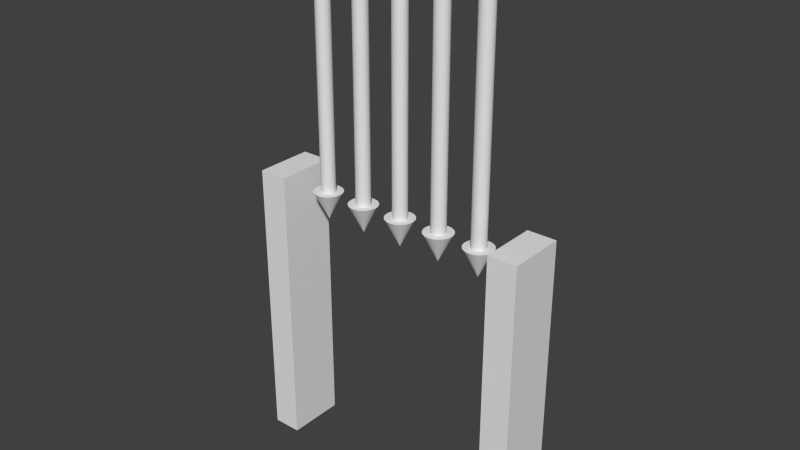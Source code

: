 # Source: door_portcullis_rigged2.blend  (saved by Blender 2.75.0; exported with 4.5.12 LTS)
import bpy
from mathutils import Matrix  # noqa: F401  (used for matrix-valued properties, if any)

bpy.ops.wm.read_factory_settings(use_empty=True)
scene = bpy.context.scene
scene.name = 'Scene'

# ---- collections
col_collection_1 = bpy.data.collections.new('Collection 1'); scene.collection.children.link(col_collection_1)

# ---- world
world_world = bpy.data.worlds.new('World'); scene.world = world_world
world_world.color = (0.05088, 0.05088, 0.05088)
world_world.use_sun_shadow = False
world_world.sun_shadow_jitter_overblur = 0.0
world_world.cycles.sampling_method = 'MANUAL'
world_world.cycles.sample_map_resolution = 256

# ---- meshes
me_cone_001 = bpy.data.meshes.new('Cone.001')
me_cone_001.from_pydata([(-3.0, 1.0, 8.0), (-2.805, 0.9808, 8.0), (-2.617, 0.9239, 8.0), (-2.444, 0.8315, 8.0), (-2.293, 0.7071, 8.0), (-2.169, 0.5556, 8.0), (-2.076, 0.3827, 8.0), (-2.019, 0.1951, 8.0), (-2.0, -3.06e-07, 8.0), (-3.0, -4.768e-07, 10.0), (-2.019, -0.1951, 8.0), (-2.076, -0.3827, 8.0), (-2.169, -0.5556, 8.0), (-2.293, -0.7071, 8.0), (-2.444, -0.8315, 8.0), (-2.617, -0.9239, 8.0), (-2.805, -0.9808, 8.0), (-3.0, -1.0, 8.0), (-3.195, -0.9808, 8.0), (-3.383, -0.9239, 8.0), (-3.556, -0.8315, 8.0), (-3.707, -0.7071, 8.0), (-3.831, -0.5556, 8.0), (-3.924, -0.3827, 8.0), (-3.981, -0.1951, 8.0), (-4.0, 3.934e-07, 8.0), (-3.981, 0.1951, 8.0), (-3.924, 0.3827, 8.0), (-3.831, 0.5556, 8.0), (-3.707, 0.7071, 8.0), (-3.556, 0.8315, 8.0), (-3.383, 0.9239, 8.0), (-3.195, 0.9808, 8.0), (-3.0, -0.5, 8.0), (-3.0, -0.5, -10.0), (-2.902, -0.4904, 8.0), (-2.902, -0.4904, -10.0), (-2.809, -0.4619, 8.0), (-2.809, -0.4619, -10.0), (-2.722, -0.4157, 8.0), (-2.722, -0.4157, -10.0), (-2.646, -0.3536, 8.0), (-2.646, -0.3536, -10.0), (-2.584, -0.2778, 8.0), (-2.584, -0.2778, -10.0), (-2.538, -0.1913, 8.0), (-2.538, -0.1913, -10.0), (-2.51, -0.09755, 8.0), (-2.51, -0.09754, -10.0), (-2.5, -2.444e-07, 8.0), (-2.5, 2.474e-06, -10.0), (-2.51, 0.09754, 8.0), (-2.51, 0.09755, -10.0), (-2.538, 0.1913, 8.0), (-2.538, 0.1913, -10.0), (-2.584, 0.2778, 8.0), (-2.584, 0.2778, -10.0), (-2.646, 0.3536, 8.0), (-2.646, 0.3536, -10.0), (-2.722, 0.4157, 8.0), (-2.722, 0.4157, -10.0), (-2.809, 0.4619, 8.0), (-2.809, 0.4619, -10.0), (-2.902, 0.4904, 8.0), (-2.902, 0.4904, -10.0), (-3.0, 0.5, 8.0), (-3.0, 0.5, -10.0), (-3.098, 0.4904, 8.0), (-3.098, 0.4904, -10.0), (-3.191, 0.4619, 8.0), (-3.191, 0.4619, -10.0), (-3.278, 0.4157, 8.0), (-3.278, 0.4157, -10.0), (-3.354, 0.3536, 8.0), (-3.354, 0.3536, -10.0), (-3.416, 0.2778, 8.0), (-3.416, 0.2778, -10.0), (-3.462, 0.1913, 8.0), (-3.462, 0.1913, -10.0), (-3.49, 0.09754, 8.0), (-3.49, 0.09755, -10.0), (-3.5, -7.848e-07, 8.0), (-3.5, 1.933e-06, -10.0), (-3.49, -0.09755, 8.0), (-3.49, -0.09754, -10.0), (-3.462, -0.1913, 8.0), (-3.462, -0.1913, -10.0), (-3.416, -0.2778, 8.0), (-3.416, -0.2778, -10.0), (-3.354, -0.3536, 8.0), (-3.354, -0.3536, -10.0), (-3.278, -0.4157, 8.0), (-3.278, -0.4157, -10.0), (-3.191, -0.4619, 8.0), (-3.191, -0.4619, -10.0), (-3.098, -0.4904, 8.0), (-3.098, -0.4904, -10.0), (3.0, -0.5, 8.0), (3.0, -0.5, -10.0), (3.098, -0.4904, 8.0), (3.098, -0.4904, -10.0), (3.191, -0.4619, 8.0), (3.191, -0.4619, -10.0), (3.278, -0.4157, 8.0), (3.278, -0.4157, -10.0), (3.354, -0.3536, 8.0), (3.354, -0.3535, -10.0), (3.416, -0.2778, 8.0), (3.416, -0.2778, -10.0), (3.462, -0.1913, 8.0), (3.462, -0.1913, -10.0), (3.49, -0.09754, 8.0), (3.49, -0.09754, -10.0), (3.5, 7.093e-07, 8.0), (3.5, 3.427e-06, -10.0), (3.49, 0.09755, 8.0), (3.49, 0.09755, -10.0), (3.462, 0.1913, 8.0), (3.462, 0.1913, -10.0), (3.416, 0.2778, 8.0), (3.416, 0.2778, -10.0), (3.354, 0.3536, 8.0), (3.354, 0.3536, -10.0), (3.278, 0.4157, 8.0), (3.278, 0.4157, -10.0), (3.191, 0.4619, 8.0), (3.191, 0.4619, -10.0), (3.098, 0.4904, 8.0), (3.098, 0.4904, -10.0), (3.0, 0.5, 8.0), (3.0, 0.5, -10.0), (2.902, 0.4904, 8.0), (2.902, 0.4904, -10.0), (2.809, 0.4619, 8.0), (2.809, 0.4619, -10.0), (2.722, 0.4157, 8.0), (2.722, 0.4157, -10.0), (2.646, 0.3536, 8.0), (2.646, 0.3536, -10.0), (2.584, 0.2778, 8.0), (2.584, 0.2778, -10.0), (2.538, 0.1913, 8.0), (2.538, 0.1913, -10.0), (2.51, 0.09755, 8.0), (2.51, 0.09755, -10.0), (2.5, 1.689e-07, 8.0), (2.5, 2.887e-06, -10.0), (2.51, -0.09755, 8.0), (2.51, -0.09754, -10.0), (2.538, -0.1913, 8.0), (2.538, -0.1913, -10.0), (2.584, -0.2778, 8.0), (2.584, -0.2778, -10.0), (2.646, -0.3536, 8.0), (2.646, -0.3536, -10.0), (2.722, -0.4157, 8.0), (2.722, -0.4157, -10.0), (2.809, -0.4619, 8.0), (2.809, -0.4619, -10.0), (2.902, -0.4904, 8.0), (2.902, -0.4904, -10.0), (3.0, 1.0, 8.0), (3.195, 0.9808, 8.0), (3.383, 0.9239, 8.0), (3.556, 0.8315, 8.0), (3.707, 0.7071, 8.0), (3.831, 0.5556, 8.0), (3.924, 0.3827, 8.0), (3.981, 0.1951, 8.0), (4.0, 1.709e-07, 8.0), (3.0, 0.0, 10.0), (3.981, -0.1951, 8.0), (3.924, -0.3827, 8.0), (3.831, -0.5556, 8.0), (3.707, -0.7071, 8.0), (3.556, -0.8315, 8.0), (3.383, -0.9239, 8.0), (3.195, -0.9808, 8.0), (3.0, -1.0, 8.0), (2.805, -0.9808, 8.0), (2.617, -0.9239, 8.0), (2.444, -0.8315, 8.0), (2.293, -0.7071, 8.0), (2.169, -0.5556, 8.0), (2.076, -0.3827, 8.0), (2.019, -0.1951, 8.0), (2.0, 8.702e-07, 8.0), (2.019, 0.1951, 8.0), (2.076, 0.3827, 8.0), (2.169, 0.5556, 8.0), (2.293, 0.7071, 8.0), (2.444, 0.8315, 8.0), (2.617, 0.9239, 8.0), (2.805, 0.9808, 8.0), (6.0, 1.0, 8.0), (6.195, 0.9808, 8.0), (6.383, 0.9239, 8.0), (6.556, 0.8315, 8.0), (6.707, 0.7071, 8.0), (6.831, 0.5556, 8.0), (6.924, 0.3827, 8.0), (6.981, 0.1951, 8.0), (7.0, 1.125e-06, 8.0), (6.0, 9.537e-07, 10.0), (6.981, -0.1951, 8.0), (6.924, -0.3827, 8.0), (6.831, -0.5556, 8.0), (6.707, -0.7071, 8.0), (6.556, -0.8315, 8.0), (6.383, -0.9239, 8.0), (6.195, -0.9808, 8.0), (6.0, -1.0, 8.0), (5.805, -0.9808, 8.0), (5.617, -0.9239, 8.0), (5.444, -0.8315, 8.0), (5.293, -0.7071, 8.0), (5.169, -0.5556, 8.0), (5.076, -0.3827, 8.0), (5.019, -0.1951, 8.0), (5.0, 1.824e-06, 8.0), (5.019, 0.1951, 8.0), (5.076, 0.3827, 8.0), (5.169, 0.5556, 8.0), (5.293, 0.7071, 8.0), (5.444, 0.8315, 8.0), (5.617, 0.9239, 8.0), (5.805, 0.9808, 8.0), (6.0, -0.5, 8.0), (6.0, -0.5, -10.0), (6.098, -0.4904, 8.0), (6.098, -0.4904, -10.0), (6.191, -0.4619, 8.0), (6.191, -0.4619, -10.0), (6.278, -0.4157, 8.0), (6.278, -0.4157, -10.0), (6.354, -0.3536, 8.0), (6.354, -0.3535, -10.0), (6.416, -0.2778, 8.0), (6.416, -0.2778, -10.0), (6.462, -0.1913, 8.0), (6.462, -0.1913, -10.0), (6.49, -0.09754, 8.0), (6.49, -0.09754, -10.0), (6.5, 1.663e-06, 8.0), (6.5, 4.381e-06, -10.0), (6.49, 0.09755, 8.0), (6.49, 0.09755, -10.0), (6.462, 0.1913, 8.0), (6.462, 0.1913, -10.0), (6.416, 0.2778, 8.0), (6.416, 0.2778, -10.0), (6.354, 0.3536, 8.0), (6.354, 0.3536, -10.0), (6.278, 0.4157, 8.0), (6.278, 0.4157, -10.0), (6.191, 0.4619, 8.0), (6.191, 0.4619, -10.0), (6.098, 0.4904, 8.0), (6.098, 0.4904, -10.0), (6.0, 0.5, 8.0), (6.0, 0.5, -10.0), (5.902, 0.4904, 8.0), (5.902, 0.4904, -10.0), (5.809, 0.4619, 8.0), (5.809, 0.4619, -10.0), (5.722, 0.4157, 8.0), (5.722, 0.4157, -10.0), (5.646, 0.3536, 8.0), (5.646, 0.3536, -10.0), (5.584, 0.2778, 8.0), (5.584, 0.2778, -10.0), (5.538, 0.1913, 8.0), (5.538, 0.1913, -10.0), (5.51, 0.09755, 8.0), (5.51, 0.09755, -10.0), (5.5, 1.123e-06, 8.0), (5.5, 3.84e-06, -10.0), (5.51, -0.09754, 8.0), (5.51, -0.09754, -10.0), (5.538, -0.1913, 8.0), (5.538, -0.1913, -10.0), (5.584, -0.2778, 8.0), (5.584, -0.2778, -10.0), (5.646, -0.3536, 8.0), (5.646, -0.3535, -10.0), (5.722, -0.4157, 8.0), (5.722, -0.4157, -10.0), (5.809, -0.4619, 8.0), (5.809, -0.4619, -10.0), (5.902, -0.4904, 8.0), (5.902, -0.4904, -10.0), (-6.0, -0.5, 8.0), (-6.0, -0.5, -10.0), (-5.902, -0.4904, 8.0), (-5.902, -0.4904, -10.0), (-5.809, -0.4619, 8.0), (-5.809, -0.4619, -10.0), (-5.722, -0.4157, 8.0), (-5.722, -0.4157, -10.0), (-5.646, -0.3536, 8.0), (-5.646, -0.3536, -10.0), (-5.584, -0.2778, 8.0), (-5.584, -0.2778, -10.0), (-5.538, -0.1913, 8.0), (-5.538, -0.1913, -10.0), (-5.51, -0.09755, 8.0), (-5.51, -0.09754, -10.0), (-5.5, -2.444e-07, 8.0), (-5.5, 2.474e-06, -10.0), (-5.51, 0.09754, 8.0), (-5.51, 0.09755, -10.0), (-5.538, 0.1913, 8.0), (-5.538, 0.1913, -10.0), (-5.584, 0.2778, 8.0), (-5.584, 0.2778, -10.0), (-5.646, 0.3536, 8.0), (-5.646, 0.3536, -10.0), (-5.722, 0.4157, 8.0), (-5.722, 0.4157, -10.0), (-5.809, 0.4619, 8.0), (-5.809, 0.4619, -10.0), (-5.902, 0.4904, 8.0), (-5.902, 0.4904, -10.0), (-6.0, 0.5, 8.0), (-6.0, 0.5, -10.0), (-6.098, 0.4904, 8.0), (-6.098, 0.4904, -10.0), (-6.191, 0.4619, 8.0), (-6.191, 0.4619, -10.0), (-6.278, 0.4157, 8.0), (-6.278, 0.4157, -10.0), (-6.354, 0.3536, 8.0), (-6.354, 0.3536, -10.0), (-6.416, 0.2778, 8.0), (-6.416, 0.2778, -10.0), (-6.462, 0.1913, 8.0), (-6.462, 0.1913, -10.0), (-6.49, 0.09754, 8.0), (-6.49, 0.09755, -10.0), (-6.5, -7.848e-07, 8.0), (-6.5, 1.933e-06, -10.0), (-6.49, -0.09755, 8.0), (-6.49, -0.09754, -10.0), (-6.462, -0.1913, 8.0), (-6.462, -0.1913, -10.0), (-6.416, -0.2778, 8.0), (-6.416, -0.2778, -10.0), (-6.354, -0.3536, 8.0), (-6.354, -0.3536, -10.0), (-6.278, -0.4157, 8.0), (-6.278, -0.4157, -10.0), (-6.191, -0.4619, 8.0), (-6.191, -0.4619, -10.0), (-6.098, -0.4904, 8.0), (-6.098, -0.4904, -10.0), (-6.0, 1.0, 8.0), (-5.805, 0.9808, 8.0), (-5.617, 0.9239, 8.0), (-5.444, 0.8315, 8.0), (-5.293, 0.7071, 8.0), (-5.169, 0.5556, 8.0), (-5.076, 0.3827, 8.0), (-5.019, 0.1951, 8.0), (-5.0, -8.782e-07, 8.0), (-6.0, -9.537e-07, 10.0), (-5.019, -0.1951, 8.0), (-5.076, -0.3827, 8.0), (-5.169, -0.5556, 8.0), (-5.293, -0.7071, 8.0), (-5.444, -0.8315, 8.0), (-5.617, -0.9239, 8.0), (-5.805, -0.9808, 8.0), (-6.0, -1.0, 8.0), (-6.195, -0.9808, 8.0), (-6.383, -0.9239, 8.0), (-6.556, -0.8315, 8.0), (-6.707, -0.7071, 8.0), (-6.831, -0.5556, 8.0), (-6.924, -0.3827, 8.0), (-6.981, -0.1951, 8.0), (-7.0, 1.192e-08, 8.0), (-6.981, 0.1951, 8.0), (-6.924, 0.3827, 8.0), (-6.831, 0.5556, 8.0), (-6.707, 0.7071, 8.0), (-6.556, 0.8315, 8.0), (-6.383, 0.9239, 8.0), (-6.195, 0.9808, 8.0), (0.0, 1.0, 8.0), (0.1951, 0.9808, 8.0), (0.3827, 0.9239, 8.0), (0.5556, 0.8315, 8.0), (0.7071, 0.7071, 8.0), (0.8315, 0.5556, 8.0), (0.9239, 0.3827, 8.0), (0.9808, 0.1951, 8.0), (1.0, 1.709e-07, 8.0), (0.0, 0.0, 10.0), (0.9808, -0.1951, 8.0), (0.9239, -0.3827, 8.0), (0.8315, -0.5556, 8.0), (0.7071, -0.7071, 8.0), (0.5556, -0.8315, 8.0), (0.3827, -0.9239, 8.0), (0.1951, -0.9808, 8.0), (-4.768e-07, -1.0, 8.0), (-0.1951, -0.9808, 8.0), (-0.3827, -0.9239, 8.0), (-0.5556, -0.8315, 8.0), (-0.7071, -0.7071, 8.0), (-0.8315, -0.5556, 8.0), (-0.9239, -0.3827, 8.0), (-0.9808, -0.1951, 8.0), (-1.0, 8.702e-07, 8.0), (-0.9808, 0.1951, 8.0), (-0.9239, 0.3827, 8.0), (-0.8315, 0.5556, 8.0), (-0.7071, 0.7071, 8.0), (-0.5556, 0.8315, 8.0), (-0.3827, 0.9239, 8.0), (-0.1951, 0.9808, 8.0), (0.0, -0.5, 8.0), (0.0, -0.5, -10.0), (0.09755, -0.4904, 8.0), (0.09755, -0.4904, -10.0), (0.1913, -0.4619, 8.0), (0.1913, -0.4619, -10.0), (0.2778, -0.4157, 8.0), (0.2778, -0.4157, -10.0), (0.3536, -0.3536, 8.0), (0.3536, -0.3535, -10.0), (0.4157, -0.2778, 8.0), (0.4157, -0.2778, -10.0), (0.4619, -0.1913, 8.0), (0.4619, -0.1913, -10.0), (0.4904, -0.09754, 8.0), (0.4904, -0.09754, -10.0), (0.5, 7.093e-07, 8.0), (0.5, 3.427e-06, -10.0), (0.4904, 0.09755, 8.0), (0.4904, 0.09755, -10.0), (0.4619, 0.1913, 8.0), (0.4619, 0.1913, -10.0), (0.4157, 0.2778, 8.0), (0.4157, 0.2778, -10.0), (0.3536, 0.3536, 8.0), (0.3536, 0.3536, -10.0), (0.2778, 0.4157, 8.0), (0.2778, 0.4157, -10.0), (0.1913, 0.4619, 8.0), (0.1913, 0.4619, -10.0), (0.09755, 0.4904, 8.0), (0.09755, 0.4904, -10.0), (0.0, 0.5, 8.0), (0.0, 0.5, -10.0), (-0.09755, 0.4904, 8.0), (-0.09755, 0.4904, -10.0), (-0.1913, 0.4619, 8.0), (-0.1913, 0.4619, -10.0), (-0.2778, 0.4157, 8.0), (-0.2778, 0.4157, -10.0), (-0.3536, 0.3536, 8.0), (-0.3536, 0.3536, -10.0), (-0.4157, 0.2778, 8.0), (-0.4157, 0.2778, -10.0), (-0.4619, 0.1913, 8.0), (-0.4619, 0.1913, -10.0), (-0.4904, 0.09755, 8.0), (-0.4904, 0.09755, -10.0), (-0.5, 1.689e-07, 8.0), (-0.5, 2.887e-06, -10.0), (-0.4904, -0.09755, 8.0), (-0.4904, -0.09754, -10.0), (-0.4619, -0.1913, 8.0), (-0.4619, -0.1913, -10.0), (-0.4157, -0.2778, 8.0), (-0.4157, -0.2778, -10.0), (-0.3536, -0.3536, 8.0), (-0.3536, -0.3536, -10.0), (-0.2778, -0.4157, 8.0), (-0.2778, -0.4157, -10.0), (-0.1913, -0.4619, 8.0), (-0.1913, -0.4619, -10.0), (-0.09754, -0.4904, 8.0), (-0.09754, -0.4904, -10.0)], [], [(31, 9, 32), (0, 9, 1), (30, 9, 31), (29, 9, 30), (28, 9, 29), (27, 9, 28), (26, 9, 27), (25, 9, 26), (24, 9, 25), (23, 9, 24), (22, 9, 23), (21, 9, 22), (20, 9, 21), (19, 9, 20), (18, 9, 19), (17, 9, 18), (16, 9, 17), (15, 9, 16), (14, 9, 15), (13, 9, 14), (12, 9, 13), (11, 9, 12), (10, 9, 11), (8, 9, 10), (7, 9, 8), (6, 9, 7), (5, 9, 6), (4, 9, 5), (3, 9, 4), (2, 9, 3), (32, 9, 0), (1, 9, 2), (0, 1, 2, 3, 4, 5, 6, 7, 8, 10, 11, 12, 13, 14, 15, 16, 17, 18, 19, 20, 21, 22, 23, 24, 25, 26, 27, 28, 29, 30, 31, 32), (33, 34, 36, 35), (35, 36, 38, 37), (37, 38, 40, 39), (39, 40, 42, 41), (41, 42, 44, 43), (43, 44, 46, 45), (45, 46, 48, 47), (47, 48, 50, 49), (49, 50, 52, 51), (51, 52, 54, 53), (53, 54, 56, 55), (55, 56, 58, 57), (57, 58, 60, 59), (59, 60, 62, 61), (61, 62, 64, 63), (63, 64, 66, 65), (65, 66, 68, 67), (67, 68, 70, 69), (69, 70, 72, 71), (71, 72, 74, 73), (73, 74, 76, 75), (75, 76, 78, 77), (77, 78, 80, 79), (79, 80, 82, 81), (81, 82, 84, 83), (83, 84, 86, 85), (85, 86, 88, 87), (87, 88, 90, 89), (89, 90, 92, 91), (91, 92, 94, 93), (36, 34, 96, 94, 92, 90, 88, 86, 84, 82, 80, 78, 76, 74, 72, 70, 68, 66, 64, 62, 60, 58, 56, 54, 52, 50, 48, 46, 44, 42, 40, 38), (95, 96, 34, 33), (93, 94, 96, 95), (33, 35, 37, 39, 41, 43, 45, 47, 49, 51, 53, 55, 57, 59, 61, 63, 65, 67, 69, 71, 73, 75, 77, 79, 81, 83, 85, 87, 89, 91, 93, 95), (97, 98, 100, 99), (99, 100, 102, 101), (101, 102, 104, 103), (103, 104, 106, 105), (105, 106, 108, 107), (107, 108, 110, 109), (109, 110, 112, 111), (111, 112, 114, 113), (113, 114, 116, 115), (115, 116, 118, 117), (117, 118, 120, 119), (119, 120, 122, 121), (121, 122, 124, 123), (123, 124, 126, 125), (125, 126, 128, 127), (127, 128, 130, 129), (129, 130, 132, 131), (131, 132, 134, 133), (133, 134, 136, 135), (135, 136, 138, 137), (137, 138, 140, 139), (139, 140, 142, 141), (141, 142, 144, 143), (143, 144, 146, 145), (145, 146, 148, 147), (147, 148, 150, 149), (149, 150, 152, 151), (151, 152, 154, 153), (153, 154, 156, 155), (155, 156, 158, 157), (100, 98, 160, 158, 156, 154, 152, 150, 148, 146, 144, 142, 140, 138, 136, 134, 132, 130, 128, 126, 124, 122, 120, 118, 116, 114, 112, 110, 108, 106, 104, 102), (159, 160, 98, 97), (157, 158, 160, 159), (97, 99, 101, 103, 105, 107, 109, 111, 113, 115, 117, 119, 121, 123, 125, 127, 129, 131, 133, 135, 137, 139, 141, 143, 145, 147, 149, 151, 153, 155, 157, 159), (192, 170, 193), (161, 170, 162), (191, 170, 192), (190, 170, 191), (189, 170, 190), (188, 170, 189), (187, 170, 188), (186, 170, 187), (185, 170, 186), (184, 170, 185), (183, 170, 184), (182, 170, 183), (181, 170, 182), (180, 170, 181), (179, 170, 180), (178, 170, 179), (177, 170, 178), (176, 170, 177), (175, 170, 176), (174, 170, 175), (173, 170, 174), (172, 170, 173), (171, 170, 172), (169, 170, 171), (168, 170, 169), (167, 170, 168), (166, 170, 167), (165, 170, 166), (164, 170, 165), (163, 170, 164), (193, 170, 161), (162, 170, 163), (161, 162, 163, 164, 165, 166, 167, 168, 169, 171, 172, 173, 174, 175, 176, 177, 178, 179, 180, 181, 182, 183, 184, 185, 186, 187, 188, 189, 190, 191, 192, 193), (225, 203, 226), (194, 203, 195), (224, 203, 225), (223, 203, 224), (222, 203, 223), (221, 203, 222), (220, 203, 221), (219, 203, 220), (218, 203, 219), (217, 203, 218), (216, 203, 217), (215, 203, 216), (214, 203, 215), (213, 203, 214), (212, 203, 213), (211, 203, 212), (210, 203, 211), (209, 203, 210), (208, 203, 209), (207, 203, 208), (206, 203, 207), (205, 203, 206), (204, 203, 205), (202, 203, 204), (201, 203, 202), (200, 203, 201), (199, 203, 200), (198, 203, 199), (197, 203, 198), (196, 203, 197), (226, 203, 194), (195, 203, 196), (194, 195, 196, 197, 198, 199, 200, 201, 202, 204, 205, 206, 207, 208, 209, 210, 211, 212, 213, 214, 215, 216, 217, 218, 219, 220, 221, 222, 223, 224, 225, 226), (227, 228, 230, 229), (229, 230, 232, 231), (231, 232, 234, 233), (233, 234, 236, 235), (235, 236, 238, 237), (237, 238, 240, 239), (239, 240, 242, 241), (241, 242, 244, 243), (243, 244, 246, 245), (245, 246, 248, 247), (247, 248, 250, 249), (249, 250, 252, 251), (251, 252, 254, 253), (253, 254, 256, 255), (255, 256, 258, 257), (257, 258, 260, 259), (259, 260, 262, 261), (261, 262, 264, 263), (263, 264, 266, 265), (265, 266, 268, 267), (267, 268, 270, 269), (269, 270, 272, 271), (271, 272, 274, 273), (273, 274, 276, 275), (275, 276, 278, 277), (277, 278, 280, 279), (279, 280, 282, 281), (281, 282, 284, 283), (283, 284, 286, 285), (285, 286, 288, 287), (230, 228, 290, 288, 286, 284, 282, 280, 278, 276, 274, 272, 270, 268, 266, 264, 262, 260, 258, 256, 254, 252, 250, 248, 246, 244, 242, 240, 238, 236, 234, 232), (289, 290, 228, 227), (287, 288, 290, 289), (227, 229, 231, 233, 235, 237, 239, 241, 243, 245, 247, 249, 251, 253, 255, 257, 259, 261, 263, 265, 267, 269, 271, 273, 275, 277, 279, 281, 283, 285, 287, 289), (291, 292, 294, 293), (293, 294, 296, 295), (295, 296, 298, 297), (297, 298, 300, 299), (299, 300, 302, 301), (301, 302, 304, 303), (303, 304, 306, 305), (305, 306, 308, 307), (307, 308, 310, 309), (309, 310, 312, 311), (311, 312, 314, 313), (313, 314, 316, 315), (315, 316, 318, 317), (317, 318, 320, 319), (319, 320, 322, 321), (321, 322, 324, 323), (323, 324, 326, 325), (325, 326, 328, 327), (327, 328, 330, 329), (329, 330, 332, 331), (331, 332, 334, 333), (333, 334, 336, 335), (335, 336, 338, 337), (337, 338, 340, 339), (339, 340, 342, 341), (341, 342, 344, 343), (343, 344, 346, 345), (345, 346, 348, 347), (347, 348, 350, 349), (349, 350, 352, 351), (294, 292, 354, 352, 350, 348, 346, 344, 342, 340, 338, 336, 334, 332, 330, 328, 326, 324, 322, 320, 318, 316, 314, 312, 310, 308, 306, 304, 302, 300, 298, 296), (353, 354, 292, 291), (351, 352, 354, 353), (291, 293, 295, 297, 299, 301, 303, 305, 307, 309, 311, 313, 315, 317, 319, 321, 323, 325, 327, 329, 331, 333, 335, 337, 339, 341, 343, 345, 347, 349, 351, 353), (386, 364, 387), (355, 364, 356), (385, 364, 386), (384, 364, 385), (383, 364, 384), (382, 364, 383), (381, 364, 382), (380, 364, 381), (379, 364, 380), (378, 364, 379), (377, 364, 378), (376, 364, 377), (375, 364, 376), (374, 364, 375), (373, 364, 374), (372, 364, 373), (371, 364, 372), (370, 364, 371), (369, 364, 370), (368, 364, 369), (367, 364, 368), (366, 364, 367), (365, 364, 366), (363, 364, 365), (362, 364, 363), (361, 364, 362), (360, 364, 361), (359, 364, 360), (358, 364, 359), (357, 364, 358), (387, 364, 355), (356, 364, 357), (355, 356, 357, 358, 359, 360, 361, 362, 363, 365, 366, 367, 368, 369, 370, 371, 372, 373, 374, 375, 376, 377, 378, 379, 380, 381, 382, 383, 384, 385, 386, 387), (419, 397, 420), (388, 397, 389), (418, 397, 419), (417, 397, 418), (416, 397, 417), (415, 397, 416), (414, 397, 415), (413, 397, 414), (412, 397, 413), (411, 397, 412), (410, 397, 411), (409, 397, 410), (408, 397, 409), (407, 397, 408), (406, 397, 407), (405, 397, 406), (404, 397, 405), (403, 397, 404), (402, 397, 403), (401, 397, 402), (400, 397, 401), (399, 397, 400), (398, 397, 399), (396, 397, 398), (395, 397, 396), (394, 397, 395), (393, 397, 394), (392, 397, 393), (391, 397, 392), (390, 397, 391), (420, 397, 388), (389, 397, 390), (388, 389, 390, 391, 392, 393, 394, 395, 396, 398, 399, 400, 401, 402, 403, 404, 405, 406, 407, 408, 409, 410, 411, 412, 413, 414, 415, 416, 417, 418, 419, 420), (421, 422, 424, 423), (423, 424, 426, 425), (425, 426, 428, 427), (427, 428, 430, 429), (429, 430, 432, 431), (431, 432, 434, 433), (433, 434, 436, 435), (435, 436, 438, 437), (437, 438, 440, 439), (439, 440, 442, 441), (441, 442, 444, 443), (443, 444, 446, 445), (445, 446, 448, 447), (447, 448, 450, 449), (449, 450, 452, 451), (451, 452, 454, 453), (453, 454, 456, 455), (455, 456, 458, 457), (457, 458, 460, 459), (459, 460, 462, 461), (461, 462, 464, 463), (463, 464, 466, 465), (465, 466, 468, 467), (467, 468, 470, 469), (469, 470, 472, 471), (471, 472, 474, 473), (473, 474, 476, 475), (475, 476, 478, 477), (477, 478, 480, 479), (479, 480, 482, 481), (424, 422, 484, 482, 480, 478, 476, 474, 472, 470, 468, 466, 464, 462, 460, 458, 456, 454, 452, 450, 448, 446, 444, 442, 440, 438, 436, 434, 432, 430, 428, 426), (483, 484, 422, 421), (481, 482, 484, 483), (421, 423, 425, 427, 429, 431, 433, 435, 437, 439, 441, 443, 445, 447, 449, 451, 453, 455, 457, 459, 461, 463, 465, 467, 469, 471, 473, 475, 477, 479, 481, 483)])
_uv = me_cone_001.uv_layers.new(name='UVMap')
_uv.uv.foreach_set('vector', [0.3087, 0.05, 0.5, 1.05, 0.4025, 0.05, 0.5, 0.05, 0.5, 1.05, 0.5975, 0.05, 0.2222, 0.05, 0.5, 1.05, 0.3087, 0.05, 0.1464, 0.05, 0.5, 1.05, 0.2222, 0.05, 0.3778, 0.05, 0.1, 1.05, 0.4536, 0.05, 0.2913, 0.05, 0.1, 1.05, 0.3778, 0.05, 0.1975, 0.05, 0.1, 1.05, 0.2913, 0.05, 0.1, 0.05, 0.1, 1.05, 0.1975, 0.05, 0.002455, 0.05, 0.1, 1.05, 0.1, 0.05, 0.9087, 0.05, 1.1, 1.05, 1.002, 0.05, 0.8222, 0.05, 1.1, 1.05, 0.9087, 0.05, 0.7464, 0.05, 1.1, 1.05, 0.8222, 0.05, 0.2222, 0.05, 0.5, 1.05, 0.1464, 0.05, 0.3087, 0.05, 0.5, 1.05, 0.2222, 0.05, 0.4025, 0.05, 0.5, 1.05, 0.3087, 0.05, 0.5, 0.05, 0.5, 1.05, 0.4025, 0.05, 0.5975, 0.05, 0.5, 1.05, 0.5, 0.05, 0.6913, 0.05, 0.5, 1.05, 0.5975, 0.05, 0.7778, 0.05, 0.5, 1.05, 0.6913, 0.05, 0.8536, 0.05, 0.5, 1.05, 0.7778, 0.05, 0.8222, 0.05, 1.1, 1.05, 0.7464, 0.05, 0.9087, 0.05, 1.1, 1.05, 0.8222, 0.05, 0.002455, 0.05, 0.1, 1.05, -0.09134, 0.05, 0.1, 0.05, 0.1, 1.05, 0.002455, 0.05, 0.1975, 0.05, 0.1, 1.05, 0.1, 0.05, 0.2913, 0.05, 0.1, 1.05, 0.1975, 0.05, 0.3778, 0.05, 0.1, 1.05, 0.2913, 0.05, 0.4536, 0.05, 0.1, 1.05, 0.3778, 0.05, 0.7778, 0.05, 0.5, 1.05, 0.8536, 0.05, 0.6913, 0.05, 0.5, 1.05, 0.7778, 0.05, 0.4025, 0.05, 0.5, 1.05, 0.5, 0.05, 0.5975, 0.05, 0.5, 1.05, 0.6913, 0.05, 0.5, 0.6, 0.5975, 0.5904, 0.6913, 0.5619, 0.7778, 0.5157, 0.8536, 0.4536, 0.9157, 0.3778, 0.9619, 0.2913, 0.9904, 0.1975, 1.0, 0.1, 0.9904, 0.002455, 0.9619, -0.09134, 0.9157, -0.1778, 0.8536, -0.2536, 0.7778, -0.3157, 0.6913, -0.3619, 0.5975, -0.3904, 0.5, -0.4, 0.4025, -0.3904, 0.3087, -0.3619, 0.2222, -0.3157, 0.1464, -0.2536, 0.08426, -0.1778, 0.03806, -0.09134, 0.009607, 0.002455, 0.0, 0.1, 0.009607, 0.1975, 0.03806, 0.2913, 0.08427, 0.3778, 0.1464, 0.4536, 0.2222, 0.5157, 0.3087, 0.5619, 0.4025, 0.5904, 0.337, 0.1, 0.337, 1.0, 0.3261, 1.0, 0.3261, 0.1, 0.3261, 0.1, 0.3261, 1.0, 0.3152, 1.0, 0.3152, 0.1, 0.3152, 0.1, 0.3152, 1.0, 0.3043, 1.0, 0.3043, 0.1, 0.3043, 0.1, 0.3043, 1.0, 0.2935, 1.0, 0.2935, 0.1, 0.2935, 0.1, 0.2935, 1.0, 0.2826, 1.0, 0.2826, 0.1, 0.2826, 0.1, 0.2826, 1.0, 0.2717, 1.0, 0.2717, 0.1, 0.2717, 0.1, 0.2717, 1.0, 0.2609, 1.0, 0.2609, 0.1, 0.2609, 0.1, 0.2609, 1.0, 0.25, 1.0, 0.25, 0.1, 0.25, 0.1, 0.25, 1.0, 0.2391, 1.0, 0.2391, 0.1, 0.2391, 0.1, 0.2391, 1.0, 0.2283, 1.0, 0.2283, 0.1, 0.2283, 0.1, 0.2283, 1.0, 0.2174, 1.0, 0.2174, 0.1, 0.2174, 0.1, 0.2174, 1.0, 0.2065, 1.0, 0.2065, 0.1, 0.2065, 0.1, 0.2065, 1.0, 0.1957, 1.0, 0.1957, 0.1, 0.1957, 0.1, 0.1957, 1.0, 0.1848, 1.0, 0.1848, 0.1, 0.1848, 0.1, 0.1848, 1.0, 0.1739, 1.0, 0.1739, 0.1, 0.1739, 0.1, 0.1739, 1.0, 0.163, 1.0, 0.163, 0.1, 0.163, 0.1, 0.163, 1.0, 0.1522, 1.0, 0.1522, 0.1, 0.1522, 0.1, 0.1522, 1.0, 0.1413, 1.0, 0.1413, 0.1, 0.1413, 0.1, 0.1413, 1.0, 0.1304, 1.0, 0.1304, 0.1, 0.1304, 0.1, 0.1304, 1.0, 0.1196, 1.0, 0.1196, 0.1, 0.1196, 0.1, 0.1196, 1.0, 0.1087, 1.0, 0.1087, 0.1, 0.1087, 0.1, 0.1087, 1.0, 0.09783, 1.0, 0.09783, 0.1, 0.09783, 0.1, 0.09783, 1.0, 0.08696, 1.0, 0.08696, 0.1, 0.08696, 0.1, 0.08696, 1.0, 0.07609, 1.0, 0.07609, 0.1, 0.07609, 0.1, 0.07609, 1.0, 0.06522, 1.0, 0.06522, 0.1, 0.06522, 0.1, 0.06522, 1.0, 0.05435, 1.0, 0.05435, 0.1, 0.05435, 0.1, 0.05435, 1.0, 0.04348, 1.0, 0.04348, 0.1, 0.04348, 0.1, 0.04348, 1.0, 0.03261, 1.0, 0.03261, 0.1, 0.03261, 0.1, 0.03261, 1.0, 0.02174, 1.0, 0.02174, 0.1, 0.02174, 0.1, 0.02174, 1.0, 0.01087, 1.0, 0.01087, 0.1, 0.3261, 1.0, 0.337, 1.0, 0.3478, 1.0, 0.3587, 1.0, 0.3696, 1.0, 0.3804, 1.0, 0.3913, 1.0, 0.4022, 1.0, 0.413, 1.0, 0.4239, 1.0, 0.4348, 1.0, 0.4457, 1.0, 0.4565, 1.0, 0.4674, 1.0, 0.4783, 1.0, 0.4891, 1.0, 0.5, 1.0, 0.163, 1.0, 0.1739, 1.0, 0.1848, 1.0, 0.1957, 1.0, 0.2065, 1.0, 0.2174, 1.0, 0.2283, 1.0, 0.2391, 1.0, 0.25, 1.0, 0.2609, 1.0, 0.2717, 1.0, 0.2826, 1.0, 0.2935, 1.0, 0.3043, 1.0, 0.3152, 1.0, 0.3478, 0.1, 0.3478, 1.0, 0.337, 1.0, 0.337, 0.1, 0.01087, 0.1, 0.01087, 1.0, 0.0, 1.0, 2.086e-07, 0.1, 0.337, 0.1, 0.3261, 0.1, 0.3152, 0.1, 0.3043, 0.1, 0.2935, 0.1, 0.2826, 0.1, 0.2717, 0.1, 0.2609, 0.1, 0.25, 0.1, 0.2391, 0.1, 0.2283, 0.1, 0.2174, 0.1, 0.2065, 0.1, 0.1957, 0.1, 0.1848, 0.1, 0.1739, 0.1, 0.163, 0.1, 0.5, 0.1, 0.4891, 0.1, 0.4783, 0.1, 0.4674, 0.1, 0.4565, 0.1, 0.4457, 0.1, 0.4348, 0.1, 0.4239, 0.1, 0.413, 0.1, 0.4022, 0.1, 0.3913, 0.1, 0.3804, 0.1, 0.3696, 0.1, 0.3587, 0.1, 0.3478, 0.1, 0.337, 0.1, 0.337, 1.0, 0.3261, 1.0, 0.3261, 0.1, 0.3261, 0.1, 0.3261, 1.0, 0.3152, 1.0, 0.3152, 0.1, 0.3152, 0.1, 0.3152, 1.0, 0.3043, 1.0, 0.3043, 0.1, 0.3043, 0.1, 0.3043, 1.0, 0.2935, 1.0, 0.2935, 0.1, 0.2935, 0.1, 0.2935, 1.0, 0.2826, 1.0, 0.2826, 0.1, 0.2826, 0.1, 0.2826, 1.0, 0.2717, 1.0, 0.2717, 0.1, 0.2717, 0.1, 0.2717, 1.0, 0.2609, 1.0, 0.2609, 0.1, 0.2609, 0.1, 0.2609, 1.0, 0.25, 1.0, 0.25, 0.1, 0.25, 0.1, 0.25, 1.0, 0.2391, 1.0, 0.2391, 0.1, 0.2391, 0.1, 0.2391, 1.0, 0.2283, 1.0, 0.2283, 0.1, 0.2283, 0.1, 0.2283, 1.0, 0.2174, 1.0, 0.2174, 0.1, 0.2174, 0.1, 0.2174, 1.0, 0.2065, 1.0, 0.2065, 0.1, 0.2065, 0.1, 0.2065, 1.0, 0.1957, 1.0, 0.1957, 0.1, 0.1957, 0.1, 0.1957, 1.0, 0.1848, 1.0, 0.1848, 0.1, 0.1848, 0.1, 0.1848, 1.0, 0.1739, 1.0, 0.1739, 0.1, 0.1739, 0.1, 0.1739, 1.0, 0.163, 1.0, 0.163, 0.1, 0.163, 0.1, 0.163, 1.0, 0.1522, 1.0, 0.1522, 0.1, 0.1522, 0.1, 0.1522, 1.0, 0.1413, 1.0, 0.1413, 0.1, 0.1413, 0.1, 0.1413, 1.0, 0.1304, 1.0, 0.1304, 0.1, 0.1304, 0.1, 0.1304, 1.0, 0.1196, 1.0, 0.1196, 0.1, 0.1196, 0.1, 0.1196, 1.0, 0.1087, 1.0, 0.1087, 0.1, 0.1087, 0.1, 0.1087, 1.0, 0.09783, 1.0, 0.09783, 0.1, 0.09783, 0.1, 0.09783, 1.0, 0.08696, 1.0, 0.08696, 0.1, 0.08696, 0.1, 0.08696, 1.0, 0.07609, 1.0, 0.07609, 0.1, 0.07609, 0.1, 0.07609, 1.0, 0.06522, 1.0, 0.06522, 0.1, 0.06522, 0.1, 0.06522, 1.0, 0.05435, 1.0, 0.05435, 0.1, 0.05435, 0.1, 0.05435, 1.0, 0.04348, 1.0, 0.04348, 0.1, 0.04348, 0.1, 0.04348, 1.0, 0.03261, 1.0, 0.03261, 0.1, 0.03261, 0.1, 0.03261, 1.0, 0.02174, 1.0, 0.02174, 0.1, 0.02174, 0.1, 0.02174, 1.0, 0.01087, 1.0, 0.01087, 0.1, 0.3261, 1.0, 0.337, 1.0, 0.3478, 1.0, 0.3587, 1.0, 0.3696, 1.0, 0.3804, 1.0, 0.3913, 1.0, 0.4022, 1.0, 0.413, 1.0, 0.4239, 1.0, 0.4348, 1.0, 0.4457, 1.0, 0.4565, 1.0, 0.4674, 1.0, 0.4783, 1.0, 0.4891, 1.0, 0.5, 1.0, 0.163, 1.0, 0.1739, 1.0, 0.1848, 1.0, 0.1957, 1.0, 0.2065, 1.0, 0.2174, 1.0, 0.2283, 1.0, 0.2391, 1.0, 0.25, 1.0, 0.2609, 1.0, 0.2717, 1.0, 0.2826, 1.0, 0.2935, 1.0, 0.3043, 1.0, 0.3152, 1.0, 0.3478, 0.1, 0.3478, 1.0, 0.337, 1.0, 0.337, 0.1, 0.01087, 0.1, 0.01087, 1.0, 0.0, 1.0, 2.086e-07, 0.1, 0.337, 0.1, 0.3261, 0.1, 0.3152, 0.1, 0.3043, 0.1, 0.2935, 0.1, 0.2826, 0.1, 0.2717, 0.1, 0.2609, 0.1, 0.25, 0.1, 0.2391, 0.1, 0.2283, 0.1, 0.2174, 0.1, 0.2065, 0.1, 0.1957, 0.1, 0.1848, 0.1, 0.1739, 0.1, 0.163, 0.1, 0.5, 0.1, 0.4891, 0.1, 0.4783, 0.1, 0.4674, 0.1, 0.4565, 0.1, 0.4457, 0.1, 0.4348, 0.1, 0.4239, 0.1, 0.413, 0.1, 0.4022, 0.1, 0.3913, 0.1, 0.3804, 0.1, 0.3696, 0.1, 0.3587, 0.1, 0.3478, 0.1, 0.3087, 0.05, 0.5, 1.05, 0.4025, 0.05, 0.5, 0.05, 0.5, 1.05, 0.5975, 0.05, 0.2222, 0.05, 0.5, 1.05, 0.3087, 0.05, 0.1464, 0.05, 0.5, 1.05, 0.2222, 0.05, 0.3778, 0.05, 0.1, 1.05, 0.4536, 0.05, 0.2913, 0.05, 0.1, 1.05, 0.3778, 0.05, 0.1975, 0.05, 0.1, 1.05, 0.2913, 0.05, 0.1, 0.05, 0.1, 1.05, 0.1975, 0.05, 0.002455, 0.05, 0.1, 1.05, 0.1, 0.05, 0.9087, 0.05, 1.1, 1.05, 1.002, 0.05, 0.8222, 0.05, 1.1, 1.05, 0.9087, 0.05, 0.7464, 0.05, 1.1, 1.05, 0.8222, 0.05, 0.2222, 0.05, 0.5, 1.05, 0.1464, 0.05, 0.3087, 0.05, 0.5, 1.05, 0.2222, 0.05, 0.4025, 0.05, 0.5, 1.05, 0.3087, 0.05, 0.5, 0.05, 0.5, 1.05, 0.4025, 0.05, 0.5975, 0.05, 0.5, 1.05, 0.5, 0.05, 0.6913, 0.05, 0.5, 1.05, 0.5975, 0.05, 0.7778, 0.05, 0.5, 1.05, 0.6913, 0.05, 0.8536, 0.05, 0.5, 1.05, 0.7778, 0.05, 0.8222, 0.05, 1.1, 1.05, 0.7464, 0.05, 0.9087, 0.05, 1.1, 1.05, 0.8222, 0.05, 0.002455, 0.05, 0.1, 1.05, -0.09134, 0.05, 0.1, 0.05, 0.1, 1.05, 0.002455, 0.05, 0.1975, 0.05, 0.1, 1.05, 0.1, 0.05, 0.2913, 0.05, 0.1, 1.05, 0.1975, 0.05, 0.3778, 0.05, 0.1, 1.05, 0.2913, 0.05, 0.4536, 0.05, 0.1, 1.05, 0.3778, 0.05, 0.7778, 0.05, 0.5, 1.05, 0.8536, 0.05, 0.6913, 0.05, 0.5, 1.05, 0.7778, 0.05, 0.4025, 0.05, 0.5, 1.05, 0.5, 0.05, 0.5975, 0.05, 0.5, 1.05, 0.6913, 0.05, 0.5, 0.6, 0.5975, 0.5904, 0.6913, 0.5619, 0.7778, 0.5157, 0.8536, 0.4536, 0.9157, 0.3778, 0.9619, 0.2913, 0.9904, 0.1975, 1.0, 0.1, 0.9904, 0.002455, 0.9619, -0.09134, 0.9157, -0.1778, 0.8536, -0.2536, 0.7778, -0.3157, 0.6913, -0.3619, 0.5975, -0.3904, 0.5, -0.4, 0.4025, -0.3904, 0.3087, -0.3619, 0.2222, -0.3157, 0.1464, -0.2536, 0.08426, -0.1778, 0.03806, -0.09134, 0.009607, 0.002455, 0.0, 0.1, 0.009607, 0.1975, 0.03806, 0.2913, 0.08427, 0.3778, 0.1464, 0.4536, 0.2222, 0.5157, 0.3087, 0.5619, 0.4025, 0.5904, 0.3087, 0.05, 0.5, 1.05, 0.4025, 0.05, 0.5, 0.05, 0.5, 1.05, 0.5975, 0.05, 0.2222, 0.05, 0.5, 1.05, 0.3087, 0.05, 0.1464, 0.05, 0.5, 1.05, 0.2222, 0.05, 0.3778, 0.05, 0.1, 1.05, 0.4536, 0.05, 0.2913, 0.05, 0.1, 1.05, 0.3778, 0.05, 0.1975, 0.05, 0.1, 1.05, 0.2913, 0.05, 0.1, 0.05, 0.1, 1.05, 0.1975, 0.05, 0.002455, 0.05, 0.1, 1.05, 0.1, 0.05, 0.9087, 0.05, 1.1, 1.05, 1.002, 0.05, 0.8222, 0.05, 1.1, 1.05, 0.9087, 0.05, 0.7464, 0.05, 1.1, 1.05, 0.8222, 0.05, 0.2222, 0.05, 0.5, 1.05, 0.1464, 0.05, 0.3087, 0.05, 0.5, 1.05, 0.2222, 0.05, 0.4025, 0.05, 0.5, 1.05, 0.3087, 0.05, 0.5, 0.05, 0.5, 1.05, 0.4025, 0.05, 0.5975, 0.05, 0.5, 1.05, 0.5, 0.05, 0.6913, 0.05, 0.5, 1.05, 0.5975, 0.05, 0.7778, 0.05, 0.5, 1.05, 0.6913, 0.05, 0.8536, 0.05, 0.5, 1.05, 0.7778, 0.05, 0.8222, 0.05, 1.1, 1.05, 0.7464, 0.05, 0.9087, 0.05, 1.1, 1.05, 0.8222, 0.05, 0.002455, 0.05, 0.1, 1.05, -0.09134, 0.05, 0.1, 0.05, 0.1, 1.05, 0.002455, 0.05, 0.1975, 0.05, 0.1, 1.05, 0.1, 0.05, 0.2913, 0.05, 0.1, 1.05, 0.1975, 0.05, 0.3778, 0.05, 0.1, 1.05, 0.2913, 0.05, 0.4536, 0.05, 0.1, 1.05, 0.3778, 0.05, 0.7778, 0.05, 0.5, 1.05, 0.8536, 0.05, 0.6913, 0.05, 0.5, 1.05, 0.7778, 0.05, 0.4025, 0.05, 0.5, 1.05, 0.5, 0.05, 0.5975, 0.05, 0.5, 1.05, 0.6913, 0.05, 0.5, 0.6, 0.5975, 0.5904, 0.6913, 0.5619, 0.7778, 0.5157, 0.8536, 0.4536, 0.9157, 0.3778, 0.9619, 0.2913, 0.9904, 0.1975, 1.0, 0.1, 0.9904, 0.002455, 0.9619, -0.09134, 0.9157, -0.1778, 0.8536, -0.2536, 0.7778, -0.3157, 0.6913, -0.3619, 0.5975, -0.3904, 0.5, -0.4, 0.4025, -0.3904, 0.3087, -0.3619, 0.2222, -0.3157, 0.1464, -0.2536, 0.08426, -0.1778, 0.03806, -0.09134, 0.009607, 0.002455, 0.0, 0.1, 0.009607, 0.1975, 0.03806, 0.2913, 0.08427, 0.3778, 0.1464, 0.4536, 0.2222, 0.5157, 0.3087, 0.5619, 0.4025, 0.5904, 0.337, 0.1, 0.337, 1.0, 0.3261, 1.0, 0.3261, 0.1, 0.3261, 0.1, 0.3261, 1.0, 0.3152, 1.0, 0.3152, 0.1, 0.3152, 0.1, 0.3152, 1.0, 0.3043, 1.0, 0.3043, 0.1, 0.3043, 0.1, 0.3043, 1.0, 0.2935, 1.0, 0.2935, 0.1, 0.2935, 0.1, 0.2935, 1.0, 0.2826, 1.0, 0.2826, 0.1, 0.2826, 0.1, 0.2826, 1.0, 0.2717, 1.0, 0.2717, 0.1, 0.2717, 0.1, 0.2717, 1.0, 0.2609, 1.0, 0.2609, 0.1, 0.2609, 0.1, 0.2609, 1.0, 0.25, 1.0, 0.25, 0.1, 0.25, 0.1, 0.25, 1.0, 0.2391, 1.0, 0.2391, 0.1, 0.2391, 0.1, 0.2391, 1.0, 0.2283, 1.0, 0.2283, 0.1, 0.2283, 0.1, 0.2283, 1.0, 0.2174, 1.0, 0.2174, 0.1, 0.2174, 0.1, 0.2174, 1.0, 0.2065, 1.0, 0.2065, 0.1, 0.2065, 0.1, 0.2065, 1.0, 0.1957, 1.0, 0.1957, 0.1, 0.1957, 0.1, 0.1957, 1.0, 0.1848, 1.0, 0.1848, 0.1, 0.1848, 0.1, 0.1848, 1.0, 0.1739, 1.0, 0.1739, 0.1, 0.1739, 0.1, 0.1739, 1.0, 0.163, 1.0, 0.163, 0.1, 0.163, 0.1, 0.163, 1.0, 0.1522, 1.0, 0.1522, 0.1, 0.1522, 0.1, 0.1522, 1.0, 0.1413, 1.0, 0.1413, 0.1, 0.1413, 0.1, 0.1413, 1.0, 0.1304, 1.0, 0.1304, 0.1, 0.1304, 0.1, 0.1304, 1.0, 0.1196, 1.0, 0.1196, 0.1, 0.1196, 0.1, 0.1196, 1.0, 0.1087, 1.0, 0.1087, 0.1, 0.1087, 0.1, 0.1087, 1.0, 0.09783, 1.0, 0.09783, 0.1, 0.09783, 0.1, 0.09783, 1.0, 0.08696, 1.0, 0.08696, 0.1, 0.08696, 0.1, 0.08696, 1.0, 0.07609, 1.0, 0.07609, 0.1, 0.07609, 0.1, 0.07609, 1.0, 0.06522, 1.0, 0.06522, 0.1, 0.06522, 0.1, 0.06522, 1.0, 0.05435, 1.0, 0.05435, 0.1, 0.05435, 0.1, 0.05435, 1.0, 0.04348, 1.0, 0.04348, 0.1, 0.04348, 0.1, 0.04348, 1.0, 0.03261, 1.0, 0.03261, 0.1, 0.03261, 0.1, 0.03261, 1.0, 0.02174, 1.0, 0.02174, 0.1, 0.02174, 0.1, 0.02174, 1.0, 0.01087, 1.0, 0.01087, 0.1, 0.3261, 1.0, 0.337, 1.0, 0.3478, 1.0, 0.3587, 1.0, 0.3696, 1.0, 0.3804, 1.0, 0.3913, 1.0, 0.4022, 1.0, 0.413, 1.0, 0.4239, 1.0, 0.4348, 1.0, 0.4457, 1.0, 0.4565, 1.0, 0.4674, 1.0, 0.4783, 1.0, 0.4891, 1.0, 0.5, 1.0, 0.163, 1.0, 0.1739, 1.0, 0.1848, 1.0, 0.1957, 1.0, 0.2065, 1.0, 0.2174, 1.0, 0.2283, 1.0, 0.2391, 1.0, 0.25, 1.0, 0.2609, 1.0, 0.2717, 1.0, 0.2826, 1.0, 0.2935, 1.0, 0.3043, 1.0, 0.3152, 1.0, 0.3478, 0.1, 0.3478, 1.0, 0.337, 1.0, 0.337, 0.1, 0.01087, 0.1, 0.01087, 1.0, 0.0, 1.0, 2.086e-07, 0.1, 0.337, 0.1, 0.3261, 0.1, 0.3152, 0.1, 0.3043, 0.1, 0.2935, 0.1, 0.2826, 0.1, 0.2717, 0.1, 0.2609, 0.1, 0.25, 0.1, 0.2391, 0.1, 0.2283, 0.1, 0.2174, 0.1, 0.2065, 0.1, 0.1957, 0.1, 0.1848, 0.1, 0.1739, 0.1, 0.163, 0.1, 0.5, 0.1, 0.4891, 0.1, 0.4783, 0.1, 0.4674, 0.1, 0.4565, 0.1, 0.4457, 0.1, 0.4348, 0.1, 0.4239, 0.1, 0.413, 0.1, 0.4022, 0.1, 0.3913, 0.1, 0.3804, 0.1, 0.3696, 0.1, 0.3587, 0.1, 0.3478, 0.1, 0.337, 0.1, 0.337, 1.0, 0.3261, 1.0, 0.3261, 0.1, 0.3261, 0.1, 0.3261, 1.0, 0.3152, 1.0, 0.3152, 0.1, 0.3152, 0.1, 0.3152, 1.0, 0.3043, 1.0, 0.3043, 0.1, 0.3043, 0.1, 0.3043, 1.0, 0.2935, 1.0, 0.2935, 0.1, 0.2935, 0.1, 0.2935, 1.0, 0.2826, 1.0, 0.2826, 0.1, 0.2826, 0.1, 0.2826, 1.0, 0.2717, 1.0, 0.2717, 0.1, 0.2717, 0.1, 0.2717, 1.0, 0.2609, 1.0, 0.2609, 0.1, 0.2609, 0.1, 0.2609, 1.0, 0.25, 1.0, 0.25, 0.1, 0.25, 0.1, 0.25, 1.0, 0.2391, 1.0, 0.2391, 0.1, 0.2391, 0.1, 0.2391, 1.0, 0.2283, 1.0, 0.2283, 0.1, 0.2283, 0.1, 0.2283, 1.0, 0.2174, 1.0, 0.2174, 0.1, 0.2174, 0.1, 0.2174, 1.0, 0.2065, 1.0, 0.2065, 0.1, 0.2065, 0.1, 0.2065, 1.0, 0.1957, 1.0, 0.1957, 0.1, 0.1957, 0.1, 0.1957, 1.0, 0.1848, 1.0, 0.1848, 0.1, 0.1848, 0.1, 0.1848, 1.0, 0.1739, 1.0, 0.1739, 0.1, 0.1739, 0.1, 0.1739, 1.0, 0.163, 1.0, 0.163, 0.1, 0.163, 0.1, 0.163, 1.0, 0.1522, 1.0, 0.1522, 0.1, 0.1522, 0.1, 0.1522, 1.0, 0.1413, 1.0, 0.1413, 0.1, 0.1413, 0.1, 0.1413, 1.0, 0.1304, 1.0, 0.1304, 0.1, 0.1304, 0.1, 0.1304, 1.0, 0.1196, 1.0, 0.1196, 0.1, 0.1196, 0.1, 0.1196, 1.0, 0.1087, 1.0, 0.1087, 0.1, 0.1087, 0.1, 0.1087, 1.0, 0.09783, 1.0, 0.09783, 0.1, 0.09783, 0.1, 0.09783, 1.0, 0.08696, 1.0, 0.08696, 0.1, 0.08696, 0.1, 0.08696, 1.0, 0.07609, 1.0, 0.07609, 0.1, 0.07609, 0.1, 0.07609, 1.0, 0.06522, 1.0, 0.06522, 0.1, 0.06522, 0.1, 0.06522, 1.0, 0.05435, 1.0, 0.05435, 0.1, 0.05435, 0.1, 0.05435, 1.0, 0.04348, 1.0, 0.04348, 0.1, 0.04348, 0.1, 0.04348, 1.0, 0.03261, 1.0, 0.03261, 0.1, 0.03261, 0.1, 0.03261, 1.0, 0.02174, 1.0, 0.02174, 0.1, 0.02174, 0.1, 0.02174, 1.0, 0.01087, 1.0, 0.01087, 0.1, 0.3261, 1.0, 0.337, 1.0, 0.3478, 1.0, 0.3587, 1.0, 0.3696, 1.0, 0.3804, 1.0, 0.3913, 1.0, 0.4022, 1.0, 0.413, 1.0, 0.4239, 1.0, 0.4348, 1.0, 0.4457, 1.0, 0.4565, 1.0, 0.4674, 1.0, 0.4783, 1.0, 0.4891, 1.0, 0.5, 1.0, 0.163, 1.0, 0.1739, 1.0, 0.1848, 1.0, 0.1957, 1.0, 0.2065, 1.0, 0.2174, 1.0, 0.2283, 1.0, 0.2391, 1.0, 0.25, 1.0, 0.2609, 1.0, 0.2717, 1.0, 0.2826, 1.0, 0.2935, 1.0, 0.3043, 1.0, 0.3152, 1.0, 0.3478, 0.1, 0.3478, 1.0, 0.337, 1.0, 0.337, 0.1, 0.01087, 0.1, 0.01087, 1.0, 0.0, 1.0, 2.086e-07, 0.1, 0.337, 0.1, 0.3261, 0.1, 0.3152, 0.1, 0.3043, 0.1, 0.2935, 0.1, 0.2826, 0.1, 0.2717, 0.1, 0.2609, 0.1, 0.25, 0.1, 0.2391, 0.1, 0.2283, 0.1, 0.2174, 0.1, 0.2065, 0.1, 0.1957, 0.1, 0.1848, 0.1, 0.1739, 0.1, 0.163, 0.1, 0.5, 0.1, 0.4891, 0.1, 0.4783, 0.1, 0.4674, 0.1, 0.4565, 0.1, 0.4457, 0.1, 0.4348, 0.1, 0.4239, 0.1, 0.413, 0.1, 0.4022, 0.1, 0.3913, 0.1, 0.3804, 0.1, 0.3696, 0.1, 0.3587, 0.1, 0.3478, 0.1, 0.3087, 0.05, 0.5, 1.05, 0.4025, 0.05, 0.5, 0.05, 0.5, 1.05, 0.5975, 0.05, 0.2222, 0.05, 0.5, 1.05, 0.3087, 0.05, 0.1464, 0.05, 0.5, 1.05, 0.2222, 0.05, 0.3778, 0.05, 0.1, 1.05, 0.4536, 0.05, 0.2913, 0.05, 0.1, 1.05, 0.3778, 0.05, 0.1975, 0.05, 0.1, 1.05, 0.2913, 0.05, 0.1, 0.05, 0.1, 1.05, 0.1975, 0.05, 0.002455, 0.05, 0.1, 1.05, 0.1, 0.05, 0.9087, 0.05, 1.1, 1.05, 1.002, 0.05, 0.8222, 0.05, 1.1, 1.05, 0.9087, 0.05, 0.7464, 0.05, 1.1, 1.05, 0.8222, 0.05, 0.2222, 0.05, 0.5, 1.05, 0.1464, 0.05, 0.3087, 0.05, 0.5, 1.05, 0.2222, 0.05, 0.4025, 0.05, 0.5, 1.05, 0.3087, 0.05, 0.5, 0.05, 0.5, 1.05, 0.4025, 0.05, 0.5975, 0.05, 0.5, 1.05, 0.5, 0.05, 0.6913, 0.05, 0.5, 1.05, 0.5975, 0.05, 0.7778, 0.05, 0.5, 1.05, 0.6913, 0.05, 0.8536, 0.05, 0.5, 1.05, 0.7778, 0.05, 0.8222, 0.05, 1.1, 1.05, 0.7464, 0.05, 0.9087, 0.05, 1.1, 1.05, 0.8222, 0.05, 0.002455, 0.05, 0.1, 1.05, -0.09134, 0.05, 0.1, 0.05, 0.1, 1.05, 0.002455, 0.05, 0.1975, 0.05, 0.1, 1.05, 0.1, 0.05, 0.2913, 0.05, 0.1, 1.05, 0.1975, 0.05, 0.3778, 0.05, 0.1, 1.05, 0.2913, 0.05, 0.4536, 0.05, 0.1, 1.05, 0.3778, 0.05, 0.7778, 0.05, 0.5, 1.05, 0.8536, 0.05, 0.6913, 0.05, 0.5, 1.05, 0.7778, 0.05, 0.4025, 0.05, 0.5, 1.05, 0.5, 0.05, 0.5975, 0.05, 0.5, 1.05, 0.6913, 0.05, 0.5, 0.6, 0.5975, 0.5904, 0.6913, 0.5619, 0.7778, 0.5157, 0.8536, 0.4536, 0.9157, 0.3778, 0.9619, 0.2913, 0.9904, 0.1975, 1.0, 0.1, 0.9904, 0.002455, 0.9619, -0.09134, 0.9157, -0.1778, 0.8536, -0.2536, 0.7778, -0.3157, 0.6913, -0.3619, 0.5975, -0.3904, 0.5, -0.4, 0.4025, -0.3904, 0.3087, -0.3619, 0.2222, -0.3157, 0.1464, -0.2536, 0.08426, -0.1778, 0.03806, -0.09134, 0.009607, 0.002455, 0.0, 0.1, 0.009607, 0.1975, 0.03806, 0.2913, 0.08427, 0.3778, 0.1464, 0.4536, 0.2222, 0.5157, 0.3087, 0.5619, 0.4025, 0.5904, 0.3087, 0.05, 0.5, 1.05, 0.4025, 0.05, 0.5, 0.05, 0.5, 1.05, 0.5975, 0.05, 0.2222, 0.05, 0.5, 1.05, 0.3087, 0.05, 0.1464, 0.05, 0.5, 1.05, 0.2222, 0.05, 0.3778, 0.05, 0.1, 1.05, 0.4536, 0.05, 0.2913, 0.05, 0.1, 1.05, 0.3778, 0.05, 0.1975, 0.05, 0.1, 1.05, 0.2913, 0.05, 0.1, 0.05, 0.1, 1.05, 0.1975, 0.05, 0.002455, 0.05, 0.1, 1.05, 0.1, 0.05, 0.9087, 0.05, 1.1, 1.05, 1.002, 0.05, 0.8222, 0.05, 1.1, 1.05, 0.9087, 0.05, 0.7464, 0.05, 1.1, 1.05, 0.8222, 0.05, 0.2222, 0.05, 0.5, 1.05, 0.1464, 0.05, 0.3087, 0.05, 0.5, 1.05, 0.2222, 0.05, 0.4025, 0.05, 0.5, 1.05, 0.3087, 0.05, 0.5, 0.05, 0.5, 1.05, 0.4025, 0.05, 0.5975, 0.05, 0.5, 1.05, 0.5, 0.05, 0.6913, 0.05, 0.5, 1.05, 0.5975, 0.05, 0.7778, 0.05, 0.5, 1.05, 0.6913, 0.05, 0.8536, 0.05, 0.5, 1.05, 0.7778, 0.05, 0.8222, 0.05, 1.1, 1.05, 0.7464, 0.05, 0.9087, 0.05, 1.1, 1.05, 0.8222, 0.05, 0.002455, 0.05, 0.1, 1.05, -0.09134, 0.05, 0.1, 0.05, 0.1, 1.05, 0.002455, 0.05, 0.1975, 0.05, 0.1, 1.05, 0.1, 0.05, 0.2913, 0.05, 0.1, 1.05, 0.1975, 0.05, 0.3778, 0.05, 0.1, 1.05, 0.2913, 0.05, 0.4536, 0.05, 0.1, 1.05, 0.3778, 0.05, 0.7778, 0.05, 0.5, 1.05, 0.8536, 0.05, 0.6913, 0.05, 0.5, 1.05, 0.7778, 0.05, 0.4025, 0.05, 0.5, 1.05, 0.5, 0.05, 0.5975, 0.05, 0.5, 1.05, 0.6913, 0.05, 0.5, 0.6, 0.5975, 0.5904, 0.6913, 0.5619, 0.7778, 0.5157, 0.8536, 0.4536, 0.9157, 0.3778, 0.9619, 0.2913, 0.9904, 0.1975, 1.0, 0.1, 0.9904, 0.002455, 0.9619, -0.09134, 0.9157, -0.1778, 0.8536, -0.2536, 0.7778, -0.3157, 0.6913, -0.3619, 0.5975, -0.3904, 0.5, -0.4, 0.4025, -0.3904, 0.3087, -0.3619, 0.2222, -0.3157, 0.1464, -0.2536, 0.08426, -0.1778, 0.03806, -0.09134, 0.009607, 0.002455, 0.0, 0.1, 0.009607, 0.1975, 0.03806, 0.2913, 0.08427, 0.3778, 0.1464, 0.4536, 0.2222, 0.5157, 0.3087, 0.5619, 0.4025, 0.5904, 0.337, 0.1, 0.337, 1.0, 0.3261, 1.0, 0.3261, 0.1, 0.3261, 0.1, 0.3261, 1.0, 0.3152, 1.0, 0.3152, 0.1, 0.3152, 0.1, 0.3152, 1.0, 0.3043, 1.0, 0.3043, 0.1, 0.3043, 0.1, 0.3043, 1.0, 0.2935, 1.0, 0.2935, 0.1, 0.2935, 0.1, 0.2935, 1.0, 0.2826, 1.0, 0.2826, 0.1, 0.2826, 0.1, 0.2826, 1.0, 0.2717, 1.0, 0.2717, 0.1, 0.2717, 0.1, 0.2717, 1.0, 0.2609, 1.0, 0.2609, 0.1, 0.2609, 0.1, 0.2609, 1.0, 0.25, 1.0, 0.25, 0.1, 0.25, 0.1, 0.25, 1.0, 0.2391, 1.0, 0.2391, 0.1, 0.2391, 0.1, 0.2391, 1.0, 0.2283, 1.0, 0.2283, 0.1, 0.2283, 0.1, 0.2283, 1.0, 0.2174, 1.0, 0.2174, 0.1, 0.2174, 0.1, 0.2174, 1.0, 0.2065, 1.0, 0.2065, 0.1, 0.2065, 0.1, 0.2065, 1.0, 0.1957, 1.0, 0.1957, 0.1, 0.1957, 0.1, 0.1957, 1.0, 0.1848, 1.0, 0.1848, 0.1, 0.1848, 0.1, 0.1848, 1.0, 0.1739, 1.0, 0.1739, 0.1, 0.1739, 0.1, 0.1739, 1.0, 0.163, 1.0, 0.163, 0.1, 0.163, 0.1, 0.163, 1.0, 0.1522, 1.0, 0.1522, 0.1, 0.1522, 0.1, 0.1522, 1.0, 0.1413, 1.0, 0.1413, 0.1, 0.1413, 0.1, 0.1413, 1.0, 0.1304, 1.0, 0.1304, 0.1, 0.1304, 0.1, 0.1304, 1.0, 0.1196, 1.0, 0.1196, 0.1, 0.1196, 0.1, 0.1196, 1.0, 0.1087, 1.0, 0.1087, 0.1, 0.1087, 0.1, 0.1087, 1.0, 0.09783, 1.0, 0.09783, 0.1, 0.09783, 0.1, 0.09783, 1.0, 0.08696, 1.0, 0.08696, 0.1, 0.08696, 0.1, 0.08696, 1.0, 0.07609, 1.0, 0.07609, 0.1, 0.07609, 0.1, 0.07609, 1.0, 0.06522, 1.0, 0.06522, 0.1, 0.06522, 0.1, 0.06522, 1.0, 0.05435, 1.0, 0.05435, 0.1, 0.05435, 0.1, 0.05435, 1.0, 0.04348, 1.0, 0.04348, 0.1, 0.04348, 0.1, 0.04348, 1.0, 0.03261, 1.0, 0.03261, 0.1, 0.03261, 0.1, 0.03261, 1.0, 0.02174, 1.0, 0.02174, 0.1, 0.02174, 0.1, 0.02174, 1.0, 0.01087, 1.0, 0.01087, 0.1, 0.3261, 1.0, 0.337, 1.0, 0.3478, 1.0, 0.3587, 1.0, 0.3696, 1.0, 0.3804, 1.0, 0.3913, 1.0, 0.4022, 1.0, 0.413, 1.0, 0.4239, 1.0, 0.4348, 1.0, 0.4457, 1.0, 0.4565, 1.0, 0.4674, 1.0, 0.4783, 1.0, 0.4891, 1.0, 0.5, 1.0, 0.163, 1.0, 0.1739, 1.0, 0.1848, 1.0, 0.1957, 1.0, 0.2065, 1.0, 0.2174, 1.0, 0.2283, 1.0, 0.2391, 1.0, 0.25, 1.0, 0.2609, 1.0, 0.2717, 1.0, 0.2826, 1.0, 0.2935, 1.0, 0.3043, 1.0, 0.3152, 1.0, 0.3478, 0.1, 0.3478, 1.0, 0.337, 1.0, 0.337, 0.1, 0.01087, 0.1, 0.01087, 1.0, 0.0, 1.0, 2.086e-07, 0.1, 0.337, 0.1, 0.3261, 0.1, 0.3152, 0.1, 0.3043, 0.1, 0.2935, 0.1, 0.2826, 0.1, 0.2717, 0.1, 0.2609, 0.1, 0.25, 0.1, 0.2391, 0.1, 0.2283, 0.1, 0.2174, 0.1, 0.2065, 0.1, 0.1957, 0.1, 0.1848, 0.1, 0.1739, 0.1, 0.163, 0.1, 0.5, 0.1, 0.4891, 0.1, 0.4783, 0.1, 0.4674, 0.1, 0.4565, 0.1, 0.4457, 0.1, 0.4348, 0.1, 0.4239, 0.1, 0.413, 0.1, 0.4022, 0.1, 0.3913, 0.1, 0.3804, 0.1, 0.3696, 0.1, 0.3587, 0.1, 0.3478, 0.1])
me_cone_001.use_remesh_preserve_volume = False
me_cone_001.use_remesh_preserve_attributes = False
me_cone_001.use_mirror_vertex_groups = False
me_cone_001.update()
me_cube_002 = bpy.data.meshes.new('Cube.002')
me_cube_002.from_pydata([(-1.0, -1.0, -1.0), (-1.0, 1.0, -1.0), (1.0, 1.0, -1.0), (1.0, -1.0, -1.0), (-1.0, -1.0, 1.0), (-1.0, 1.0, 1.0), (1.0, 1.0, 1.0), (1.0, -1.0, 1.0)], [], [(4, 5, 1, 0), (5, 6, 2, 1), (6, 7, 3, 2), (7, 4, 0, 3), (0, 1, 2, 3), (7, 6, 5, 4)])
_uv = me_cube_002.uv_layers.new(name='UVMap')
_uv.uv.foreach_set('vector', [0.0001005, 0.2812, 9.948e-05, 0.0001005, 0.9999, 9.96e-05, 0.9999, 0.2811, 0.0001005, 0.2831, 9.948e-05, 0.0001005, 0.9999, 9.96e-05, 0.9999, 0.2831, 0.9999, 9.96e-05, 0.9999, 0.2792, 0.0001005, 0.2792, 9.96e-05, 0.0001003, 0.9999, 9.96e-05, 0.9999, 0.2851, 0.0001005, 0.2851, 9.96e-05, 0.0001003, 0.9999, 0.2792, 0.0001004, 0.2792, 9.954e-05, 0.0001004, 0.9999, 9.948e-05, 9.954e-05, 0.0001004, 0.9999, 9.948e-05, 0.9999, 0.2851, 0.0001004, 0.2851])
me_cube_002.use_remesh_preserve_volume = False
me_cube_002.use_remesh_preserve_attributes = False
me_cube_002.use_mirror_vertex_groups = False
me_cube_002.update()
me_cube_001 = bpy.data.meshes.new('Cube.001')
me_cube_001.from_pydata([(-1.0, -1.0, -1.0), (-1.0, 1.0, -1.0), (1.0, 1.0, -1.0), (1.0, -1.0, -1.0), (-1.0, -1.0, 1.0), (-1.0, 1.0, 1.0), (1.0, 1.0, 1.0), (1.0, -1.0, 1.0)], [], [(4, 5, 1, 0), (5, 6, 2, 1), (6, 7, 3, 2), (7, 4, 0, 3), (0, 1, 2, 3), (7, 6, 5, 4)])
_uv = me_cube_001.uv_layers.new(name='UVMap')
_uv.uv.foreach_set('vector', [0.0001005, 0.2812, 9.948e-05, 0.0001005, 0.9999, 9.96e-05, 0.9999, 0.2811, 0.0001005, 0.2831, 9.948e-05, 0.0001005, 0.9999, 9.96e-05, 0.9999, 0.2831, 0.9999, 9.96e-05, 0.9999, 0.2792, 0.0001005, 0.2792, 9.96e-05, 0.0001003, 0.9999, 9.96e-05, 0.9999, 0.2851, 0.0001005, 0.2851, 9.96e-05, 0.0001003, 0.9999, 0.2792, 0.0001004, 0.2792, 9.954e-05, 0.0001004, 0.9999, 9.948e-05, 9.954e-05, 0.0001004, 0.9999, 9.948e-05, 0.9999, 0.2851, 0.0001004, 0.2851])
me_cube_001.use_remesh_preserve_volume = False
me_cube_001.use_remesh_preserve_attributes = False
me_cube_001.use_mirror_vertex_groups = False
me_cube_001.update()
arm_armature = bpy.data.armatures.new('Armature')  # bones are not reproduced

# ---- objects
ob_armature = bpy.data.objects.new('Armature', arm_armature)
ob_cone_001 = bpy.data.objects.new('Cone.001', me_cone_001)
ob_cube_002 = bpy.data.objects.new('Cube.002', me_cube_002)
ob_cube_001 = bpy.data.objects.new('Cube.001', me_cube_001)

# ---- transforms, parenting, visibility, modifiers, constraints
ob_armature.location = (0.0, -0.8, 3.6)
ob_armature.rotation_euler = (-0.0, 3.142, -0.0)
ob_armature.show_in_front = True
ob_armature.lineart.crease_threshold = 0.0
ob_cone_001.parent = ob_armature
ob_cone_001.matrix_parent_inverse = Matrix(((-1.0, 0.0, -1.51e-07, 2.869e-07), (0.0, 1.0, 0.0, 0.8), (1.51e-07, 0.0, -1.0, 1.9), (0.0, 0.0, 0.0, 1.0)))
ob_cone_001.location = (-5.96e-08, -0.8, 1.0)
ob_cone_001.rotation_euler = (3.142, -0.0, 0.0)
ob_cone_001.scale = (0.1, 0.1, 0.1)
ob_cone_001.lineart.crease_threshold = 0.0
_vg = ob_cone_001.vertex_groups.new(name='Bone')
for _i, _w in zip([388, 389, 390, 391, 392, 393, 394, 395, 396, 397, 398, 399, 400, 401, 402, 403, 404, 405, 406, 407, 408, 409, 410, 411, 412, 413, 414, 415, 416, 417, 418, 419, 420, 421, 422, 423, 424, 425, 426, 427, 428, 429, 430, 431, 432, 433, 434, 435, 436, 437, 438, 439, 440, 441, 442, 443, 444, 445, 446, 447, 448, 449, 450, 451, 452, 453, 454, 455, 456, 457, 458, 459, 460, 461, 462, 463, 464, 465, 466, 467, 468, 469, 470, 471, 472, 473, 474, 475, 476, 477, 478, 479, 480, 481, 482, 483, 484], [1.0, 1.0, 1.0, 1.0, 1.0, 1.0, 1.0, 1.0, 1.0, 1.0, 1.0, 1.0, 1.0, 1.0, 1.0, 1.0, 1.0, 1.0, 1.0, 1.0, 1.0, 1.0, 1.0, 1.0, 1.0, 1.0, 1.0, 1.0, 1.0, 1.0, 1.0, 1.0, 1.0, 1.0, 1.0, 1.0, 1.0, 1.0, 1.0, 1.0, 1.0, 1.0, 1.0, 1.0, 1.0, 1.0, 1.0, 1.0, 1.0, 1.0, 1.0, 1.0, 1.0, 1.0, 1.0, 1.0, 1.0, 1.0, 1.0, 1.0, 1.0, 1.0, 1.0, 1.0, 1.0, 1.0, 1.0, 1.0, 1.0, 1.0, 1.0, 1.0, 1.0, 1.0, 1.0, 1.0, 1.0, 1.0, 1.0, 1.0, 1.0, 1.0, 1.0, 1.0, 1.0, 1.0, 1.0, 1.0, 1.0, 1.0, 1.0, 1.0, 1.0, 1.0, 1.0, 1.0, 1.0]): _vg.add([_i], _w, 'REPLACE')
_m = ob_cone_001.modifiers.new('Armature', 'ARMATURE')
_m = ob_cone_001.modifiers.new('Armature.001', 'ARMATURE')
_m.object = ob_armature
ob_cube_002.location = (0.9, -0.8, 1.0)
ob_cube_002.scale = (0.1, 0.2, 1.0)
ob_cube_002.lineart.crease_threshold = 0.0
ob_cube_001.location = (-0.9, -0.8, 1.0)
ob_cube_001.scale = (0.1, 0.2, 1.0)
ob_cube_001.lineart.crease_threshold = 0.0

# ---- collection membership
col_collection_1.objects.link(ob_armature)
col_collection_1.objects.link(ob_cone_001)
col_collection_1.objects.link(ob_cube_002)
col_collection_1.objects.link(ob_cube_001)

# ---- scene / render settings (as saved in the file)
scene.frame_start = 1; scene.frame_end = 30; scene.frame_set(1)
scene.render.engine = 'BLENDER_EEVEE_NEXT'
scene.render.resolution_percentage = 50
scene.render.dither_intensity = 0.0
scene.cycles.use_denoising = False
scene.cycles.samples = 10
scene.cycles.sampling_pattern = 'TABULATED_SOBOL'
scene.cycles.light_sampling_threshold = 0.0
scene.cycles.use_adaptive_sampling = False
scene.cycles.use_light_tree = False
scene.cycles.blur_glossy = 0.0
scene.cycles.volume_bounces = 1
scene.cycles.pixel_filter_type = 'GAUSSIAN'
scene.cycles.sample_clamp_indirect = 0.0
scene.view_settings.view_transform = 'Standard'
bpy.context.view_layer.update()

# ---- added for rendering (the .blend has no active camera and no usable light): camera, sun
cam_auto = bpy.data.cameras.new('AutoCamera')
cam_auto.lens = 50.0
cam_auto.sensor_width = 36.0
cam_auto.clip_end = 1000.0
ob_auto_camera = bpy.data.objects.new('AutoCamera', cam_auto)
scene.collection.objects.link(ob_auto_camera)
ob_auto_camera.location = (3.90901, -5.49081, 4.9772)
ob_auto_camera.rotation_euler = (1.09748, -7.21219e-08, 0.694738)
scene.camera = ob_auto_camera
light_auto_sun = bpy.data.lights.new('AutoSun', 'SUN')
light_auto_sun.energy = 3.0
light_auto_sun.angle = 0.0523599
ob_auto_sun = bpy.data.objects.new('AutoSun', light_auto_sun)
scene.collection.objects.link(ob_auto_sun)
ob_auto_sun.rotation_euler = (0.872665, 0.174533, 0.523599)
bpy.context.view_layer.update()
